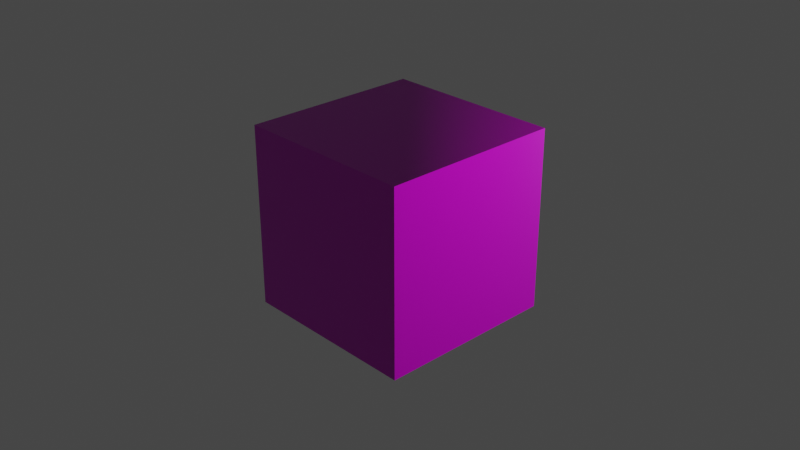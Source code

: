 # Source: White-Rough-Ceramic-Tile-Blender-v2.9.blend  (saved by Blender 2.90.8; exported with 4.5.12 LTS)
import bpy
from mathutils import Matrix  # noqa: F401  (used for matrix-valued properties, if any)

bpy.ops.wm.read_factory_settings(use_empty=True)
scene = bpy.context.scene
scene.name = 'Scene'

# ---- collections
col_collection = bpy.data.collections.new('Collection'); scene.collection.children.link(col_collection)

# ---- images (referenced by path relative to the original .blend; pixels are not part of the script)
import os
ASSET_DIR = os.environ.get("B2B_ASSET_DIR", "")  # directory of the original .blend (textures are referenced by path, not embedded)
HERE = os.path.dirname(os.path.abspath(__file__))  # packed textures are extracted next to this script under _unpacked/

def load_image(name, relpath, width, height, colorspace="sRGB"):
    """Load a texture the original file referenced (path relative to the .blend, or extracted next to this script)."""
    p = next((c for c in (os.path.join(HERE, relpath), os.path.join(ASSET_DIR, relpath)) if relpath and os.path.exists(c)), "")
    if p:
        img = bpy.data.images.load(p, check_existing=True)
        img.name = name
    else:  # same state as the original file: an image datablock whose file is absent (Cycles renders it pink)
        img = bpy.data.images.new(name, width, height)
        img.source = "FILE"
        img.filepath = "//" + (relpath or name)
    img.colorspace_settings.name = colorspace
    return img
img_h_cream_rough_tile_basecolor_png = load_image('H_Cream_Rough_Tile_BaseColor.png', 'H_Cream_Rough_Tile_BaseColor.png', 1024, 1024, 'sRGB')
img_h_cream_rough_tile_basecolor_png_001 = load_image('H_Cream_Rough_Tile_BaseColor.png.001', 'H_Cream_Rough_Tile_BaseColor.png', 1024, 1024, 'Non-Color')
img_h_cream_rough_tile_normal_png = load_image('H_Cream_Rough_Tile_Normal.png', 'H_Cream_Rough_Tile_Normal.png', 1024, 1024, 'Non-Color')

# ---- materials (node trees are filled in below, after node groups)
mat_material = bpy.data.materials.new('Material')
mat_material.alpha_threshold = 0.0
mat_material.use_transparent_shadow = False
mat_material.line_color = (0.0, 0.0, 0.0, 1.0)

# ---- material node trees
mat_material.use_nodes = True; mat_material.node_tree.nodes.clear()
_N = mat_material.node_tree.nodes; _L = mat_material.node_tree.links
n0 = _N.new('NodeFrame'); n0.name = 'Frame'; n0.location = (-1270, 330)
n0.label = 'Mapping'
n0.width = 400
n1 = _N.new('NodeFrame'); n1.name = 'Frame.001'; n1.location = (-628, 530)
n1.label = 'Textures'
n1.width = 358
n2 = _N.new('ShaderNodeOutputMaterial'); n2.name = 'Material Output'; n2.location = (300, 300)
n3 = _N.new('ShaderNodeTexImage'); n3.name = 'Image Texture'; n3.location = (88, -30)
n3.label = 'Base Color'
n3.image = img_h_cream_rough_tile_basecolor_png
n4 = _N.new('ShaderNodeTexImage'); n4.name = 'Image Texture.001'; n4.location = (88, -310)
n4.label = 'Roughness'
n4.image = img_h_cream_rough_tile_basecolor_png_001
n5 = _N.new('ShaderNodeNormalMap'); n5.name = 'Normal Map'; n5.location = (-240, -60)
n6 = _N.new('ShaderNodeMapping'); n6.name = 'Mapping'; n6.location = (230, -30)
n7 = _N.new('NodeReroute'); n7.name = 'Reroute'; n7.location = (38, -485)
n7.width = 16
n7.socket_idname = 'NodeSocketVector'
n8 = _N.new('ShaderNodeTexCoord'); n8.name = 'Texture Coordinate'; n8.location = (30, -30)
n9 = _N.new('ShaderNodeBsdfPrincipled'); n9.name = 'Principled BSDF'; n9.location = (10, 300)
n9.distribution = 'GGX'
n9.subsurface_method = 'BURLEY'
n9.inputs[3].default_value = 1.45
n9.inputs[27].default_value = (0.0, 0.0, 0.0, 1.0)
n9.inputs[28].default_value = 1.0
n10 = _N.new('ShaderNodeTexImage'); n10.name = 'Image Texture.002'; n10.location = (88, -590)
n10.label = 'Normal'
n10.image = img_h_cream_rough_tile_normal_png
n11 = _N.new('ShaderNodeRGBCurve'); n11.name = 'RGB Curves'; n11.location = (-208, -340)
_c = n11.mapping.curves[1]
while len(_c.points) > 2: _c.points.remove(_c.points[-1])
_c.points[0].location = (0.0, 1.0); _c.points[0].handle_type = 'AUTO'
_c.points[1].location = (1.0, 0.0); _c.points[1].handle_type = 'AUTO'
n11.mapping.update()
n3.parent = n1
n4.parent = n1
n6.parent = n0
n7.parent = n1
n8.parent = n0
n10.parent = n1
_L.new(n9.outputs[0], n2.inputs[0])
_L.new(n3.outputs[0], n9.inputs[0])
_L.new(n4.outputs[0], n9.inputs[2])
_L.new(n5.outputs[0], n9.inputs[5])
_L.new(n7.outputs[0], n3.inputs[0])
_L.new(n7.outputs[0], n4.inputs[0])
_L.new(n7.outputs[0], n10.inputs[0])
_L.new(n6.outputs[0], n7.inputs[0])
_L.new(n8.outputs[2], n6.inputs[0])
_L.new(n10.outputs[0], n11.inputs[1])
_L.new(n11.outputs[0], n5.inputs[1])
n2.is_active_output = True

# ---- world
world_world = bpy.data.worlds.new('World'); scene.world = world_world
world_world.use_nodes = True; world_world.node_tree.nodes.clear()
_N = world_world.node_tree.nodes; _L = world_world.node_tree.links
n0 = _N.new('ShaderNodeOutputWorld'); n0.name = 'World Output'; n0.location = (300, 300)
n1 = _N.new('ShaderNodeBackground'); n1.name = 'Background'; n1.location = (10, 300)
n1.inputs[0].default_value = (0.05088, 0.05088, 0.05088, 1.0)
_L.new(n1.outputs[0], n0.inputs[0])
n0.is_active_output = True
world_world.color = (0.05088, 0.05088, 0.05088)
world_world.use_sun_shadow = False
world_world.sun_shadow_jitter_overblur = 0.0

# ---- cameras
cam_camera = bpy.data.cameras.new('Camera')
cam_camera.clip_end = 100.0
cam_camera.ortho_scale = 7.314

# ---- lights
light_light = bpy.data.lights.new('Light', 'POINT')
light_light.transmission_factor = 0.0
light_light.energy = 1000.0
light_light.shadow_soft_size = 0.1
light_light.shadow_maximum_resolution = 0.006
light_light.use_absolute_resolution = True

# ---- meshes
me_cube = bpy.data.meshes.new('Cube')
me_cube.from_pydata([(1.0, 1.0, 1.0), (1.0, 1.0, -1.0), (1.0, -1.0, 1.0), (1.0, -1.0, -1.0), (-1.0, 1.0, 1.0), (-1.0, 1.0, -1.0), (-1.0, -1.0, 1.0), (-1.0, -1.0, -1.0)], [], [(0, 4, 6, 2), (3, 2, 6, 7), (7, 6, 4, 5), (5, 1, 3, 7), (1, 0, 2, 3), (5, 4, 0, 1)])
_uv = me_cube.uv_layers.new(name='UVMap')
_uv.uv.foreach_set('vector', [0.625, 0.5, 0.875, 0.5, 0.875, 0.75, 0.625, 0.75, 0.375, 0.75, 0.625, 0.75, 0.625, 1.0, 0.375, 1.0, 0.375, 0.0, 0.625, 0.0, 0.625, 0.25, 0.375, 0.25, 0.125, 0.5, 0.375, 0.5, 0.375, 0.75, 0.125, 0.75, 0.375, 0.5, 0.625, 0.5, 0.625, 0.75, 0.375, 0.75, 0.375, 0.25, 0.625, 0.25, 0.625, 0.5, 0.375, 0.5])
me_cube.materials.append(mat_material)
me_cube.use_remesh_preserve_volume = False
me_cube.use_remesh_preserve_attributes = False
me_cube.use_mirror_vertex_groups = False
me_cube.update()

# ---- objects
ob_cube = bpy.data.objects.new('Cube', me_cube)
ob_light = bpy.data.objects.new('Light', light_light)
ob_camera = bpy.data.objects.new('Camera', cam_camera)

# ---- transforms, parenting, visibility, modifiers, constraints
ob_cube.location = (0.0, 0.0, 0.0)
ob_cube.lock_rotations_4d = False
ob_cube.empty_display_type = 'ARROWS'
ob_cube.lineart.crease_threshold = 0.0
ob_light.location = (4.076, 1.005, 5.904)
ob_light.rotation_euler = (0.6503, 0.05522, 1.866)
ob_light.lock_rotations_4d = False
ob_light.empty_display_type = 'ARROWS'
ob_light.color = (0.0, 0.0, 0.0, 0.0)
ob_light.lineart.crease_threshold = 0.0
ob_camera.location = (7.359, -6.926, 4.958)
ob_camera.rotation_euler = (1.109, 0.0, 0.8149)
ob_camera.lock_rotations_4d = False
ob_camera.empty_display_type = 'ARROWS'
ob_camera.color = (0.0, 0.0, 0.0, 0.0)
ob_camera.display_type = 'WIRE'
ob_camera.lineart.crease_threshold = 0.0

# ---- collection membership
col_collection.objects.link(ob_cube)
col_collection.objects.link(ob_light)
col_collection.objects.link(ob_camera)

# ---- scene / render settings (as saved in the file)
scene.camera = ob_camera
scene.frame_start = 1; scene.frame_end = 250; scene.frame_set(1)
scene.render.engine = 'BLENDER_EEVEE_NEXT'
scene.cycles.use_denoising = False
scene.cycles.samples = 128
scene.cycles.sampling_pattern = 'TABULATED_SOBOL'
scene.cycles.use_adaptive_sampling = False
scene.cycles.use_light_tree = False
scene.view_settings.view_transform = 'Filmic'
bpy.context.view_layer.update()
